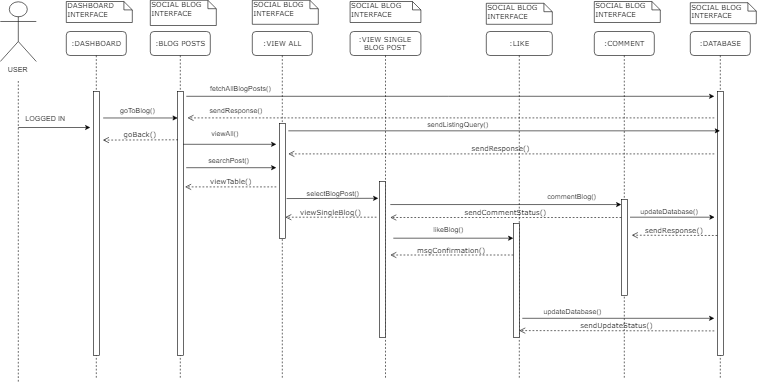

The diagram above was exported from draw.io. Its source (the exported page's mxGraphModel, read from the mxfile embedded in the PNG):
<mxGraphModel dx="1200" dy="621" grid="1" gridSize="10" guides="1" tooltips="1" connect="1" arrows="1" fold="1" page="1" pageScale="1" pageWidth="1100" pageHeight="850" background="#ffffff" math="0" shadow="0">
  <root>
    <mxCell id="0" />
    <mxCell id="1" parent="0" />
    <mxCell id="jKw9DpxCo0FusSN2c6HO-38" value=":BLOG POSTS" style="shape=umlLifeline;perimeter=lifelinePerimeter;whiteSpace=wrap;html=1;container=1;collapsible=0;recursiveResize=0;outlineConnect=0;rounded=1;shadow=0;comic=0;labelBackgroundColor=none;strokeColor=#000000;strokeWidth=1;fillColor=#FFFFFF;fontFamily=Verdana;fontSize=12;fontColor=#000000;align=center;" vertex="1" parent="1">
      <mxGeometry x="250" y="52" width="100" height="580" as="geometry" />
    </mxCell>
    <mxCell id="jKw9DpxCo0FusSN2c6HO-39" value="" style="html=1;points=[];perimeter=orthogonalPerimeter;rounded=0;shadow=0;comic=0;labelBackgroundColor=none;strokeColor=#000000;strokeWidth=1;fillColor=#FFFFFF;fontFamily=Verdana;fontSize=12;fontColor=#000000;align=center;" vertex="1" parent="jKw9DpxCo0FusSN2c6HO-38">
      <mxGeometry x="45" y="100" width="10" height="440" as="geometry" />
    </mxCell>
    <mxCell id="jKw9DpxCo0FusSN2c6HO-40" value=":VIEW ALL" style="shape=umlLifeline;perimeter=lifelinePerimeter;whiteSpace=wrap;html=1;container=1;collapsible=0;recursiveResize=0;outlineConnect=0;rounded=1;shadow=0;comic=0;labelBackgroundColor=none;strokeColor=#000000;strokeWidth=1;fillColor=#FFFFFF;fontFamily=Verdana;fontSize=12;fontColor=#000000;align=center;" vertex="1" parent="1">
      <mxGeometry x="420" y="52" width="100" height="580" as="geometry" />
    </mxCell>
    <mxCell id="jKw9DpxCo0FusSN2c6HO-41" value="" style="html=1;points=[];perimeter=orthogonalPerimeter;rounded=0;shadow=0;comic=0;labelBackgroundColor=none;strokeColor=#000000;strokeWidth=1;fillColor=#FFFFFF;fontFamily=Verdana;fontSize=12;fontColor=#000000;align=center;" vertex="1" parent="jKw9DpxCo0FusSN2c6HO-40">
      <mxGeometry x="45" y="153" width="10" height="192" as="geometry" />
    </mxCell>
    <mxCell id="jKw9DpxCo0FusSN2c6HO-42" value=":VIEW SINGLE BLOG POST" style="shape=umlLifeline;perimeter=lifelinePerimeter;whiteSpace=wrap;html=1;container=1;collapsible=0;recursiveResize=0;outlineConnect=0;rounded=1;shadow=0;comic=0;labelBackgroundColor=none;strokeColor=#000000;strokeWidth=1;fillColor=#FFFFFF;fontFamily=Verdana;fontSize=12;fontColor=#000000;align=center;" vertex="1" parent="1">
      <mxGeometry x="583" y="52" width="118" height="580" as="geometry" />
    </mxCell>
    <mxCell id="jKw9DpxCo0FusSN2c6HO-43" value="" style="html=1;points=[];perimeter=orthogonalPerimeter;rounded=0;shadow=0;comic=0;labelBackgroundColor=none;strokeColor=#000000;strokeWidth=1;fillColor=#FFFFFF;fontFamily=Verdana;fontSize=12;fontColor=#000000;align=center;" vertex="1" parent="jKw9DpxCo0FusSN2c6HO-42">
      <mxGeometry x="49" y="250" width="10" height="260" as="geometry" />
    </mxCell>
    <mxCell id="jKw9DpxCo0FusSN2c6HO-44" value=":LIKE" style="shape=umlLifeline;perimeter=lifelinePerimeter;whiteSpace=wrap;html=1;container=1;collapsible=0;recursiveResize=0;outlineConnect=0;rounded=1;shadow=0;comic=0;labelBackgroundColor=none;strokeColor=#000000;strokeWidth=1;fillColor=#FFFFFF;fontFamily=Verdana;fontSize=12;fontColor=#000000;align=center;" vertex="1" parent="1">
      <mxGeometry x="810" y="52" width="110" height="580" as="geometry" />
    </mxCell>
    <mxCell id="jKw9DpxCo0FusSN2c6HO-45" value="" style="html=1;points=[];perimeter=orthogonalPerimeter;rounded=0;shadow=0;comic=0;labelBackgroundColor=none;strokeColor=#000000;strokeWidth=1;fillColor=#FFFFFF;fontFamily=Verdana;fontSize=12;fontColor=#000000;align=center;" vertex="1" parent="jKw9DpxCo0FusSN2c6HO-44">
      <mxGeometry x="45" y="320" width="10" height="190" as="geometry" />
    </mxCell>
    <mxCell id="jKw9DpxCo0FusSN2c6HO-46" value=":DASHBOARD" style="shape=umlLifeline;perimeter=lifelinePerimeter;whiteSpace=wrap;html=1;container=1;collapsible=0;recursiveResize=0;outlineConnect=0;rounded=1;shadow=0;comic=0;labelBackgroundColor=none;strokeColor=#000000;strokeWidth=1;fillColor=#FFFFFF;fontFamily=Verdana;fontSize=12;fontColor=#000000;align=center;" vertex="1" parent="1">
      <mxGeometry x="110" y="52" width="100" height="580" as="geometry" />
    </mxCell>
    <mxCell id="jKw9DpxCo0FusSN2c6HO-47" value="" style="html=1;points=[];perimeter=orthogonalPerimeter;rounded=0;shadow=0;comic=0;labelBackgroundColor=none;strokeColor=#000000;strokeWidth=1;fillColor=#FFFFFF;fontFamily=Verdana;fontSize=12;fontColor=#000000;align=center;" vertex="1" parent="jKw9DpxCo0FusSN2c6HO-46">
      <mxGeometry x="45" y="100" width="10" height="440" as="geometry" />
    </mxCell>
    <mxCell id="jKw9DpxCo0FusSN2c6HO-50" value="DASHBOARD INTERFACE&lt;br&gt;" style="shape=note;whiteSpace=wrap;html=1;size=14;verticalAlign=top;align=left;spacingTop=-6;rounded=0;shadow=0;comic=0;labelBackgroundColor=none;strokeColor=#000000;strokeWidth=1;fillColor=#FFFFFF;fontFamily=Verdana;fontSize=12;fontColor=#000000;" vertex="1" parent="1">
      <mxGeometry x="110" y="2" width="110" height="35" as="geometry" />
    </mxCell>
    <mxCell id="jKw9DpxCo0FusSN2c6HO-51" value="SOCIAL BLOG&lt;br&gt;INTERFACE&lt;br&gt;" style="shape=note;whiteSpace=wrap;html=1;size=14;verticalAlign=top;align=left;spacingTop=-6;rounded=0;shadow=0;comic=0;labelBackgroundColor=none;strokeColor=#000000;strokeWidth=1;fillColor=#FFFFFF;fontFamily=Verdana;fontSize=12;fontColor=#000000;" vertex="1" parent="1">
      <mxGeometry x="250" width="110" height="42" as="geometry" />
    </mxCell>
    <mxCell id="jKw9DpxCo0FusSN2c6HO-52" value="SOCIAL BLOG&lt;br&gt;INTERFACE&lt;br&gt;" style="shape=note;whiteSpace=wrap;html=1;size=14;verticalAlign=top;align=left;spacingTop=-6;rounded=0;shadow=0;comic=0;labelBackgroundColor=none;strokeColor=#000000;strokeWidth=1;fillColor=#FFFFFF;fontFamily=Verdana;fontSize=12;fontColor=#000000;" vertex="1" parent="1">
      <mxGeometry x="420" width="110" height="40" as="geometry" />
    </mxCell>
    <mxCell id="jKw9DpxCo0FusSN2c6HO-53" value="SOCIAL BLOG&lt;br&gt;INTERFACE&lt;br&gt;" style="shape=note;whiteSpace=wrap;html=1;size=14;verticalAlign=top;align=left;spacingTop=-6;rounded=0;shadow=0;comic=0;labelBackgroundColor=none;strokeColor=#000000;strokeWidth=1;fillColor=#FFFFFF;fontFamily=Verdana;fontSize=12;fontColor=#000000;" vertex="1" parent="1">
      <mxGeometry x="583" y="2" width="118" height="35" as="geometry" />
    </mxCell>
    <mxCell id="jKw9DpxCo0FusSN2c6HO-54" value="SOCIAL BLOG&lt;br&gt;INTERFACE&lt;br&gt;" style="shape=note;whiteSpace=wrap;html=1;size=14;verticalAlign=top;align=left;spacingTop=-6;rounded=0;shadow=0;comic=0;labelBackgroundColor=none;strokeColor=#000000;strokeWidth=1;fillColor=#FFFFFF;fontFamily=Verdana;fontSize=12;fontColor=#000000;" vertex="1" parent="1">
      <mxGeometry x="810" y="5" width="110" height="35" as="geometry" />
    </mxCell>
    <mxCell id="jKw9DpxCo0FusSN2c6HO-56" value="USER" style="shape=umlActor;verticalLabelPosition=bottom;labelBackgroundColor=#ffffff;verticalAlign=top;html=1;outlineConnect=0;" vertex="1" parent="1">
      <mxGeometry y="2" width="60" height="100" as="geometry" />
    </mxCell>
    <mxCell id="jKw9DpxCo0FusSN2c6HO-57" value="" style="endArrow=none;dashed=1;html=1;" edge="1" parent="1">
      <mxGeometry width="50" height="50" relative="1" as="geometry">
        <mxPoint x="30" y="635.5294117647059" as="sourcePoint" />
        <mxPoint x="30" y="132" as="targetPoint" />
      </mxGeometry>
    </mxCell>
    <mxCell id="jKw9DpxCo0FusSN2c6HO-58" value="" style="endArrow=classic;html=1;" edge="1" parent="1">
      <mxGeometry width="50" height="50" relative="1" as="geometry">
        <mxPoint x="30" y="212" as="sourcePoint" />
        <mxPoint x="150" y="212" as="targetPoint" />
      </mxGeometry>
    </mxCell>
    <mxCell id="jKw9DpxCo0FusSN2c6HO-59" value="LOGGED IN" style="text;html=1;resizable=0;points=[];autosize=1;align=left;verticalAlign=top;spacingTop=-4;" vertex="1" parent="1">
      <mxGeometry x="40" y="188" width="80" height="20" as="geometry" />
    </mxCell>
    <mxCell id="jKw9DpxCo0FusSN2c6HO-74" value="" style="html=1;verticalAlign=bottom;endArrow=open;dashed=1;endSize=8;labelBackgroundColor=none;fontFamily=Verdana;fontSize=12;" edge="1" parent="1">
      <mxGeometry relative="1" as="geometry">
        <mxPoint x="312" y="196" as="targetPoint" />
        <mxPoint x="1190" y="196" as="sourcePoint" />
      </mxGeometry>
    </mxCell>
    <mxCell id="jKw9DpxCo0FusSN2c6HO-75" value="SOCIAL BLOG&lt;br&gt;INTERFACE&lt;br&gt;" style="shape=note;whiteSpace=wrap;html=1;size=14;verticalAlign=top;align=left;spacingTop=-6;rounded=0;shadow=0;comic=0;labelBackgroundColor=none;strokeColor=#000000;strokeWidth=1;fillColor=#FFFFFF;fontFamily=Verdana;fontSize=12;fontColor=#000000;" vertex="1" parent="1">
      <mxGeometry x="990" y="2" width="110" height="35" as="geometry" />
    </mxCell>
    <mxCell id="jKw9DpxCo0FusSN2c6HO-76" value=":COMMENT" style="shape=umlLifeline;perimeter=lifelinePerimeter;whiteSpace=wrap;html=1;container=1;collapsible=0;recursiveResize=0;outlineConnect=0;rounded=1;shadow=0;comic=0;labelBackgroundColor=none;strokeColor=#000000;strokeWidth=1;fillColor=#FFFFFF;fontFamily=Verdana;fontSize=12;fontColor=#000000;align=center;" vertex="1" parent="1">
      <mxGeometry x="990" y="52" width="100" height="580" as="geometry" />
    </mxCell>
    <mxCell id="jKw9DpxCo0FusSN2c6HO-77" value="" style="html=1;points=[];perimeter=orthogonalPerimeter;rounded=0;shadow=0;comic=0;labelBackgroundColor=none;strokeColor=#000000;strokeWidth=1;fillColor=#FFFFFF;fontFamily=Verdana;fontSize=12;fontColor=#000000;align=center;" vertex="1" parent="jKw9DpxCo0FusSN2c6HO-76">
      <mxGeometry x="45" y="280" width="10" height="160" as="geometry" />
    </mxCell>
    <mxCell id="jKw9DpxCo0FusSN2c6HO-78" value="SOCIAL BLOG&lt;br&gt;INTERFACE&lt;br&gt;" style="shape=note;whiteSpace=wrap;html=1;size=14;verticalAlign=top;align=left;spacingTop=-6;rounded=0;shadow=0;comic=0;labelBackgroundColor=none;strokeColor=#000000;strokeWidth=1;fillColor=#FFFFFF;fontFamily=Verdana;fontSize=12;fontColor=#000000;" vertex="1" parent="1">
      <mxGeometry x="1150" y="4" width="110" height="35" as="geometry" />
    </mxCell>
    <mxCell id="jKw9DpxCo0FusSN2c6HO-79" value=":DATABASE" style="shape=umlLifeline;perimeter=lifelinePerimeter;whiteSpace=wrap;html=1;container=1;collapsible=0;recursiveResize=0;outlineConnect=0;rounded=1;shadow=0;comic=0;labelBackgroundColor=none;strokeColor=#000000;strokeWidth=1;fillColor=#FFFFFF;fontFamily=Verdana;fontSize=12;fontColor=#000000;align=center;" vertex="1" parent="1">
      <mxGeometry x="1150" y="52" width="100" height="580" as="geometry" />
    </mxCell>
    <mxCell id="jKw9DpxCo0FusSN2c6HO-80" value="" style="html=1;points=[];perimeter=orthogonalPerimeter;rounded=0;shadow=0;comic=0;labelBackgroundColor=none;strokeColor=#000000;strokeWidth=1;fillColor=#FFFFFF;fontFamily=Verdana;fontSize=12;fontColor=#000000;align=center;" vertex="1" parent="jKw9DpxCo0FusSN2c6HO-79">
      <mxGeometry x="45" y="100" width="10" height="440" as="geometry" />
    </mxCell>
    <mxCell id="jKw9DpxCo0FusSN2c6HO-81" value="" style="endArrow=classic;html=1;" edge="1" parent="1">
      <mxGeometry width="50" height="50" relative="1" as="geometry">
        <mxPoint x="310" y="160" as="sourcePoint" />
        <mxPoint x="1190" y="160" as="targetPoint" />
      </mxGeometry>
    </mxCell>
    <mxCell id="jKw9DpxCo0FusSN2c6HO-82" value="fetchAllBlogPosts()" style="text;html=1;resizable=0;points=[];autosize=1;align=left;verticalAlign=top;spacingTop=-4;" vertex="1" parent="1">
      <mxGeometry x="348" y="138" width="120" height="20" as="geometry" />
    </mxCell>
    <mxCell id="jKw9DpxCo0FusSN2c6HO-84" value="viewTable()" style="html=1;verticalAlign=bottom;endArrow=open;dashed=1;endSize=8;labelBackgroundColor=none;fontFamily=Verdana;fontSize=12;" edge="1" parent="1">
      <mxGeometry relative="1" as="geometry">
        <mxPoint x="308" y="311" as="targetPoint" />
        <mxPoint x="460" y="311" as="sourcePoint" />
      </mxGeometry>
    </mxCell>
    <mxCell id="jKw9DpxCo0FusSN2c6HO-85" value="sendResponse()" style="text;html=1;resizable=0;points=[];autosize=1;align=left;verticalAlign=top;spacingTop=-4;" vertex="1" parent="1">
      <mxGeometry x="347" y="175" width="100" height="20" as="geometry" />
    </mxCell>
    <mxCell id="jKw9DpxCo0FusSN2c6HO-86" value="" style="endArrow=classic;html=1;" edge="1" parent="1">
      <mxGeometry width="50" height="50" relative="1" as="geometry">
        <mxPoint x="304.83333333333326" y="240" as="sourcePoint" />
        <mxPoint x="460" y="240" as="targetPoint" />
      </mxGeometry>
    </mxCell>
    <mxCell id="jKw9DpxCo0FusSN2c6HO-87" value="viewAll()" style="text;html=1;resizable=0;points=[];autosize=1;align=left;verticalAlign=top;spacingTop=-4;" vertex="1" parent="1">
      <mxGeometry x="350" y="212" width="60" height="20" as="geometry" />
    </mxCell>
    <mxCell id="jKw9DpxCo0FusSN2c6HO-91" value="searchPost()" style="text;html=1;resizable=0;points=[];autosize=1;align=left;verticalAlign=top;spacingTop=-4;" vertex="1" parent="1">
      <mxGeometry x="345" y="257" width="80" height="20" as="geometry" />
    </mxCell>
    <mxCell id="jKw9DpxCo0FusSN2c6HO-92" value="goBack()" style="html=1;verticalAlign=bottom;endArrow=open;dashed=1;endSize=8;labelBackgroundColor=none;fontFamily=Verdana;fontSize=12;" edge="1" parent="1">
      <mxGeometry relative="1" as="geometry">
        <mxPoint x="171" y="233" as="targetPoint" />
        <mxPoint x="296" y="232.5" as="sourcePoint" />
      </mxGeometry>
    </mxCell>
    <mxCell id="jKw9DpxCo0FusSN2c6HO-93" value="" style="endArrow=classic;html=1;exitX=1.667;exitY=0.101;exitDx=0;exitDy=0;exitPerimeter=0;entryX=0;entryY=0.101;entryDx=0;entryDy=0;entryPerimeter=0;" edge="1" parent="1" source="jKw9DpxCo0FusSN2c6HO-47" target="jKw9DpxCo0FusSN2c6HO-39">
      <mxGeometry width="50" height="50" relative="1" as="geometry">
        <mxPoint x="200" y="190" as="sourcePoint" />
        <mxPoint x="250" y="140" as="targetPoint" />
      </mxGeometry>
    </mxCell>
    <mxCell id="jKw9DpxCo0FusSN2c6HO-94" value="goToBlog()" style="text;html=1;resizable=0;points=[];autosize=1;align=left;verticalAlign=top;spacingTop=-4;" vertex="1" parent="1">
      <mxGeometry x="198" y="175" width="70" height="20" as="geometry" />
    </mxCell>
    <mxCell id="jKw9DpxCo0FusSN2c6HO-104" value="sendListingQuery()" style="text;html=1;resizable=0;points=[];autosize=1;align=left;verticalAlign=top;spacingTop=-4;" vertex="1" parent="1">
      <mxGeometry x="710" y="198" width="120" height="20" as="geometry" />
    </mxCell>
    <mxCell id="jKw9DpxCo0FusSN2c6HO-105" value="sendResponse()" style="html=1;verticalAlign=bottom;endArrow=open;dashed=1;endSize=8;labelBackgroundColor=none;fontFamily=Verdana;fontSize=12;" edge="1" parent="1">
      <mxGeometry relative="1" as="geometry">
        <mxPoint x="480" y="256" as="targetPoint" />
        <mxPoint x="1190" y="256" as="sourcePoint" />
      </mxGeometry>
    </mxCell>
    <mxCell id="jKw9DpxCo0FusSN2c6HO-110" value="" style="endArrow=classic;html=1;exitX=1.786;exitY=0.289;exitDx=0;exitDy=0;exitPerimeter=0;" edge="1" parent="1">
      <mxGeometry width="50" height="50" relative="1" as="geometry">
        <mxPoint x="309.8571428571429" y="279.0000000000001" as="sourcePoint" />
        <mxPoint x="460" y="279" as="targetPoint" />
      </mxGeometry>
    </mxCell>
    <mxCell id="jKw9DpxCo0FusSN2c6HO-111" value="" style="endArrow=classic;html=1;" edge="1" parent="1">
      <mxGeometry width="50" height="50" relative="1" as="geometry">
        <mxPoint x="655" y="396.5" as="sourcePoint" />
        <mxPoint x="855" y="396.5" as="targetPoint" />
      </mxGeometry>
    </mxCell>
    <mxCell id="jKw9DpxCo0FusSN2c6HO-112" value="likeBlog()" style="text;html=1;resizable=0;points=[];autosize=1;align=left;verticalAlign=top;spacingTop=-4;" vertex="1" parent="1">
      <mxGeometry x="720" y="372" width="70" height="20" as="geometry" />
    </mxCell>
    <mxCell id="jKw9DpxCo0FusSN2c6HO-113" value="msgConfirmation()" style="html=1;verticalAlign=bottom;endArrow=open;dashed=1;endSize=8;labelBackgroundColor=none;fontFamily=Verdana;fontSize=12;" edge="1" parent="1">
      <mxGeometry relative="1" as="geometry">
        <mxPoint x="650" y="424.5" as="targetPoint" />
        <mxPoint x="855.0000000000002" y="424.5" as="sourcePoint" />
        <Array as="points">
          <mxPoint x="740" y="424.5" />
        </Array>
      </mxGeometry>
    </mxCell>
    <mxCell id="jKw9DpxCo0FusSN2c6HO-114" value="" style="endArrow=classic;html=1;exitX=0.568;exitY=0.497;exitDx=0;exitDy=0;exitPerimeter=0;" edge="1" parent="1" source="jKw9DpxCo0FusSN2c6HO-42" target="jKw9DpxCo0FusSN2c6HO-77">
      <mxGeometry width="50" height="50" relative="1" as="geometry">
        <mxPoint x="870" y="310" as="sourcePoint" />
        <mxPoint x="1030" y="310" as="targetPoint" />
      </mxGeometry>
    </mxCell>
    <mxCell id="jKw9DpxCo0FusSN2c6HO-115" value="commentBlog()" style="text;html=1;resizable=0;points=[];autosize=1;align=left;verticalAlign=top;spacingTop=-4;" vertex="1" parent="1">
      <mxGeometry x="910" y="317" width="100" height="20" as="geometry" />
    </mxCell>
    <mxCell id="jKw9DpxCo0FusSN2c6HO-117" value="" style="endArrow=classic;html=1;" edge="1" parent="1">
      <mxGeometry width="50" height="50" relative="1" as="geometry">
        <mxPoint x="1049.5" y="361.5" as="sourcePoint" />
        <mxPoint x="1190.5" y="361.5" as="targetPoint" />
      </mxGeometry>
    </mxCell>
    <mxCell id="jKw9DpxCo0FusSN2c6HO-118" value="updateDatabase()" style="text;html=1;resizable=0;points=[];autosize=1;align=left;verticalAlign=top;spacingTop=-4;" vertex="1" parent="1">
      <mxGeometry x="1065" y="342" width="110" height="20" as="geometry" />
    </mxCell>
    <mxCell id="jKw9DpxCo0FusSN2c6HO-122" value="sendUpdateStatus()" style="html=1;verticalAlign=bottom;endArrow=open;dashed=1;endSize=8;labelBackgroundColor=none;fontFamily=Verdana;fontSize=12;" edge="1" parent="1">
      <mxGeometry relative="1" as="geometry">
        <mxPoint x="864.9285714285714" y="550.5" as="targetPoint" />
        <mxPoint x="1190" y="551" as="sourcePoint" />
      </mxGeometry>
    </mxCell>
    <mxCell id="jKw9DpxCo0FusSN2c6HO-124" value="" style="endArrow=classic;html=1;exitX=1.5;exitY=0.065;exitDx=0;exitDy=0;exitPerimeter=0;" edge="1" parent="1" source="jKw9DpxCo0FusSN2c6HO-41" target="jKw9DpxCo0FusSN2c6HO-79">
      <mxGeometry width="50" height="50" relative="1" as="geometry">
        <mxPoint x="540" y="290" as="sourcePoint" />
        <mxPoint x="590" y="240" as="targetPoint" />
      </mxGeometry>
    </mxCell>
    <mxCell id="jKw9DpxCo0FusSN2c6HO-125" value="" style="endArrow=classic;html=1;exitX=1.214;exitY=0.653;exitDx=0;exitDy=0;exitPerimeter=0;" edge="1" parent="1" source="jKw9DpxCo0FusSN2c6HO-41">
      <mxGeometry width="50" height="50" relative="1" as="geometry">
        <mxPoint x="520" y="380" as="sourcePoint" />
        <mxPoint x="630" y="330" as="targetPoint" />
      </mxGeometry>
    </mxCell>
    <mxCell id="jKw9DpxCo0FusSN2c6HO-126" value="selectBlogPost()" style="text;html=1;resizable=0;points=[];autosize=1;align=left;verticalAlign=top;spacingTop=-4;" vertex="1" parent="1">
      <mxGeometry x="509" y="313" width="100" height="20" as="geometry" />
    </mxCell>
    <mxCell id="jKw9DpxCo0FusSN2c6HO-119" value="sendResponse()" style="html=1;verticalAlign=bottom;endArrow=open;dashed=1;endSize=8;labelBackgroundColor=none;fontFamily=Verdana;fontSize=12;" edge="1" parent="1">
      <mxGeometry relative="1" as="geometry">
        <mxPoint x="1052.5000000000002" y="391.5" as="targetPoint" />
        <mxPoint x="1195" y="392" as="sourcePoint" />
      </mxGeometry>
    </mxCell>
    <mxCell id="jKw9DpxCo0FusSN2c6HO-132" value="sendCommentStatus()" style="html=1;verticalAlign=bottom;endArrow=open;dashed=1;endSize=8;labelBackgroundColor=none;fontFamily=Verdana;fontSize=12;" edge="1" parent="1">
      <mxGeometry relative="1" as="geometry">
        <mxPoint x="650" y="362" as="targetPoint" />
        <mxPoint x="1035" y="362" as="sourcePoint" />
      </mxGeometry>
    </mxCell>
    <mxCell id="jKw9DpxCo0FusSN2c6HO-133" value="viewSingleBlog()" style="html=1;verticalAlign=bottom;endArrow=open;dashed=1;endSize=8;labelBackgroundColor=none;fontFamily=Verdana;fontSize=12;" edge="1" parent="1">
      <mxGeometry relative="1" as="geometry">
        <mxPoint x="475" y="361.5" as="targetPoint" />
        <mxPoint x="627" y="361.5" as="sourcePoint" />
      </mxGeometry>
    </mxCell>
    <mxCell id="jKw9DpxCo0FusSN2c6HO-134" value="" style="endArrow=classic;html=1;" edge="1" parent="1">
      <mxGeometry width="50" height="50" relative="1" as="geometry">
        <mxPoint x="870" y="530" as="sourcePoint" />
        <mxPoint x="1190" y="530" as="targetPoint" />
      </mxGeometry>
    </mxCell>
    <mxCell id="jKw9DpxCo0FusSN2c6HO-135" value="updateDatabase()" style="text;html=1;resizable=0;points=[];autosize=1;align=left;verticalAlign=top;spacingTop=-4;" vertex="1" parent="1">
      <mxGeometry x="904" y="510" width="110" height="20" as="geometry" />
    </mxCell>
  </root>
</mxGraphModel>